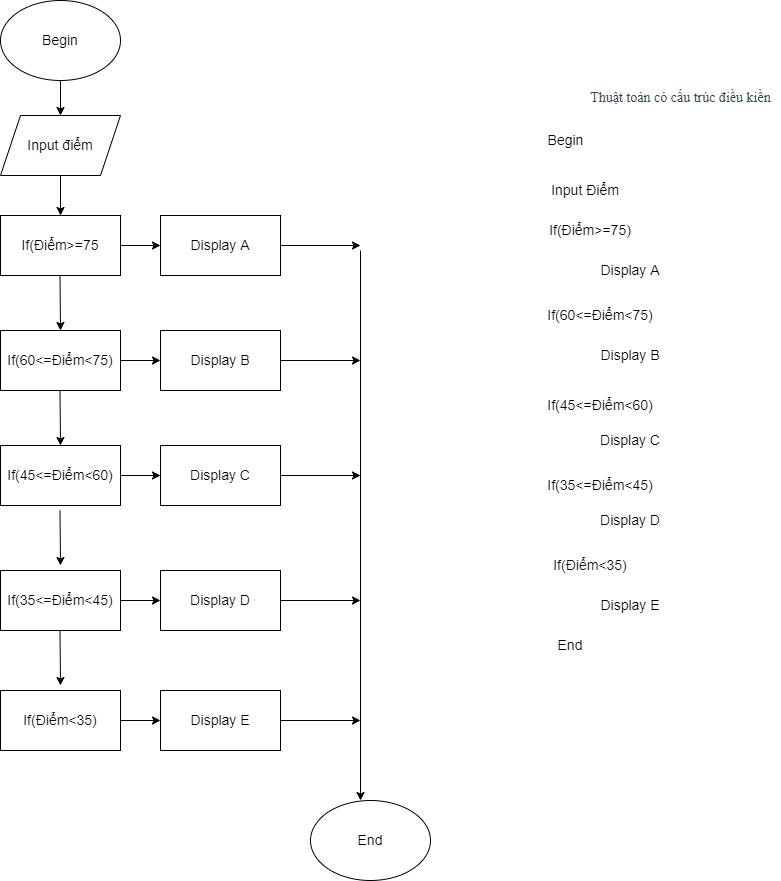

The diagram above was exported from draw.io. Its source (the exported page's mxGraphModel, read from the mxfile embedded in the PNG):
<mxGraphModel dx="1422" dy="1874" grid="1" gridSize="10" guides="1" tooltips="1" connect="1" arrows="1" fold="1" page="1" pageScale="1" pageWidth="827" pageHeight="1169" math="0" shadow="0">
  <root>
    <mxCell id="0" />
    <mxCell id="1" parent="0" />
    <mxCell id="rNRHeSvk9YHtuQkokYyG-1" value="&lt;h2 id=&quot;yui_3_17_2_1_1639385293164_39&quot; style=&quot;box-sizing: border-box ; margin-top: 0px ; margin-bottom: 0.5rem ; font-family: &amp;#34;open sans&amp;#34; ; font-weight: 400 ; line-height: 1.3 ; color: rgb(55 , 71 , 79) ; text-align: left ; background-color: rgb(255 , 255 , 255)&quot;&gt;&lt;font style=&quot;font-size: 14px&quot;&gt;Thuật toán có cấu trúc điều kiền&lt;/font&gt;&lt;/h2&gt;" style="text;html=1;align=center;verticalAlign=middle;resizable=0;points=[];autosize=1;strokeColor=none;fillColor=none;" vertex="1" parent="1">
      <mxGeometry x="620" y="60" width="200" height="40" as="geometry" />
    </mxCell>
    <mxCell id="rNRHeSvk9YHtuQkokYyG-2" value="Begin" style="text;html=1;align=center;verticalAlign=middle;resizable=0;points=[];autosize=1;strokeColor=none;fillColor=none;fontSize=14;" vertex="1" parent="1">
      <mxGeometry x="580" y="110" width="50" height="20" as="geometry" />
    </mxCell>
    <mxCell id="rNRHeSvk9YHtuQkokYyG-3" value="Input Điểm" style="text;html=1;strokeColor=none;fillColor=none;align=center;verticalAlign=middle;whiteSpace=wrap;rounded=0;fontSize=14;" vertex="1" parent="1">
      <mxGeometry x="520" y="155" width="210" height="30" as="geometry" />
    </mxCell>
    <mxCell id="rNRHeSvk9YHtuQkokYyG-6" value="If(Điểm&amp;gt;=75)" style="text;html=1;strokeColor=none;fillColor=none;align=center;verticalAlign=middle;whiteSpace=wrap;rounded=0;fontSize=14;" vertex="1" parent="1">
      <mxGeometry x="600" y="195" width="60" height="30" as="geometry" />
    </mxCell>
    <mxCell id="rNRHeSvk9YHtuQkokYyG-7" value="Display A" style="text;html=1;strokeColor=none;fillColor=none;align=center;verticalAlign=middle;whiteSpace=wrap;rounded=0;fontSize=14;" vertex="1" parent="1">
      <mxGeometry x="620" y="235" width="100" height="30" as="geometry" />
    </mxCell>
    <mxCell id="rNRHeSvk9YHtuQkokYyG-16" value="End" style="text;html=1;strokeColor=none;fillColor=none;align=center;verticalAlign=middle;whiteSpace=wrap;rounded=0;fontSize=14;" vertex="1" parent="1">
      <mxGeometry x="580" y="610" width="60" height="30" as="geometry" />
    </mxCell>
    <mxCell id="rNRHeSvk9YHtuQkokYyG-25" value="Begin" style="ellipse;whiteSpace=wrap;html=1;fontSize=14;" vertex="1" parent="1">
      <mxGeometry x="40" y="-20" width="120" height="80" as="geometry" />
    </mxCell>
    <mxCell id="rNRHeSvk9YHtuQkokYyG-26" value="If(Điểm&amp;gt;=75" style="rounded=0;whiteSpace=wrap;html=1;fontSize=14;" vertex="1" parent="1">
      <mxGeometry x="40" y="195" width="120" height="60" as="geometry" />
    </mxCell>
    <mxCell id="rNRHeSvk9YHtuQkokYyG-32" value="" style="endArrow=classic;html=1;rounded=0;fontSize=14;exitX=0.5;exitY=1;exitDx=0;exitDy=0;entryX=0.5;entryY=0;entryDx=0;entryDy=0;" edge="1" parent="1" source="rNRHeSvk9YHtuQkokYyG-25" target="rNRHeSvk9YHtuQkokYyG-88">
      <mxGeometry width="50" height="50" relative="1" as="geometry">
        <mxPoint x="140" y="415" as="sourcePoint" />
        <mxPoint x="100" y="120" as="targetPoint" />
        <Array as="points">
          <mxPoint x="100" y="90" />
        </Array>
      </mxGeometry>
    </mxCell>
    <mxCell id="rNRHeSvk9YHtuQkokYyG-33" value="" style="endArrow=classic;html=1;rounded=0;fontSize=14;exitX=0.5;exitY=1;exitDx=0;exitDy=0;entryX=0.5;entryY=0;entryDx=0;entryDy=0;" edge="1" parent="1">
      <mxGeometry width="50" height="50" relative="1" as="geometry">
        <mxPoint x="100" y="155" as="sourcePoint" />
        <mxPoint x="100" y="195" as="targetPoint" />
      </mxGeometry>
    </mxCell>
    <mxCell id="rNRHeSvk9YHtuQkokYyG-40" value="" style="endArrow=classic;html=1;rounded=0;fontSize=14;exitX=0.5;exitY=1;exitDx=0;exitDy=0;entryX=0.5;entryY=0;entryDx=0;entryDy=0;" edge="1" parent="1">
      <mxGeometry width="50" height="50" relative="1" as="geometry">
        <mxPoint x="99.5" y="255" as="sourcePoint" />
        <mxPoint x="100" y="310" as="targetPoint" />
      </mxGeometry>
    </mxCell>
    <mxCell id="rNRHeSvk9YHtuQkokYyG-46" value="If(60&amp;lt;=Điểm&amp;lt;75)" style="text;html=1;strokeColor=none;fillColor=none;align=center;verticalAlign=middle;whiteSpace=wrap;rounded=0;fontSize=14;" vertex="1" parent="1">
      <mxGeometry x="610" y="280" width="60" height="30" as="geometry" />
    </mxCell>
    <mxCell id="rNRHeSvk9YHtuQkokYyG-47" value="Display B" style="text;html=1;strokeColor=none;fillColor=none;align=center;verticalAlign=middle;whiteSpace=wrap;rounded=0;fontSize=14;" vertex="1" parent="1">
      <mxGeometry x="620" y="320" width="100" height="30" as="geometry" />
    </mxCell>
    <mxCell id="rNRHeSvk9YHtuQkokYyG-49" value="Display C" style="text;html=1;strokeColor=none;fillColor=none;align=center;verticalAlign=middle;whiteSpace=wrap;rounded=0;fontSize=14;" vertex="1" parent="1">
      <mxGeometry x="620" y="405" width="100" height="30" as="geometry" />
    </mxCell>
    <mxCell id="rNRHeSvk9YHtuQkokYyG-51" value="Display D" style="text;html=1;strokeColor=none;fillColor=none;align=center;verticalAlign=middle;whiteSpace=wrap;rounded=0;fontSize=14;" vertex="1" parent="1">
      <mxGeometry x="620" y="485" width="100" height="30" as="geometry" />
    </mxCell>
    <mxCell id="rNRHeSvk9YHtuQkokYyG-52" value="If(Điểm&amp;lt;35)" style="text;html=1;strokeColor=none;fillColor=none;align=center;verticalAlign=middle;whiteSpace=wrap;rounded=0;fontSize=14;" vertex="1" parent="1">
      <mxGeometry x="600" y="530" width="60" height="30" as="geometry" />
    </mxCell>
    <mxCell id="rNRHeSvk9YHtuQkokYyG-53" value="Display E" style="text;html=1;strokeColor=none;fillColor=none;align=center;verticalAlign=middle;whiteSpace=wrap;rounded=0;fontSize=14;" vertex="1" parent="1">
      <mxGeometry x="620" y="570" width="100" height="30" as="geometry" />
    </mxCell>
    <mxCell id="rNRHeSvk9YHtuQkokYyG-54" value="If(45&amp;lt;=Điểm&amp;lt;60)" style="text;html=1;strokeColor=none;fillColor=none;align=center;verticalAlign=middle;whiteSpace=wrap;rounded=0;fontSize=14;" vertex="1" parent="1">
      <mxGeometry x="610" y="370" width="60" height="30" as="geometry" />
    </mxCell>
    <mxCell id="rNRHeSvk9YHtuQkokYyG-55" value="If(35&amp;lt;=Điểm&amp;lt;45)" style="text;html=1;strokeColor=none;fillColor=none;align=center;verticalAlign=middle;whiteSpace=wrap;rounded=0;fontSize=14;" vertex="1" parent="1">
      <mxGeometry x="610" y="450" width="60" height="30" as="geometry" />
    </mxCell>
    <mxCell id="rNRHeSvk9YHtuQkokYyG-64" value="" style="endArrow=classic;html=1;rounded=0;fontSize=14;exitX=1;exitY=0.5;exitDx=0;exitDy=0;" edge="1" parent="1" source="rNRHeSvk9YHtuQkokYyG-26">
      <mxGeometry width="50" height="50" relative="1" as="geometry">
        <mxPoint x="200" y="270" as="sourcePoint" />
        <mxPoint x="200" y="225" as="targetPoint" />
      </mxGeometry>
    </mxCell>
    <mxCell id="rNRHeSvk9YHtuQkokYyG-65" value="Display A" style="rounded=0;whiteSpace=wrap;html=1;fontSize=14;" vertex="1" parent="1">
      <mxGeometry x="200" y="195" width="120" height="60" as="geometry" />
    </mxCell>
    <mxCell id="rNRHeSvk9YHtuQkokYyG-66" value="" style="endArrow=classic;html=1;rounded=0;fontSize=14;exitX=1;exitY=0.5;exitDx=0;exitDy=0;" edge="1" parent="1" source="rNRHeSvk9YHtuQkokYyG-65">
      <mxGeometry width="50" height="50" relative="1" as="geometry">
        <mxPoint x="380" y="270" as="sourcePoint" />
        <mxPoint x="400" y="225" as="targetPoint" />
      </mxGeometry>
    </mxCell>
    <mxCell id="rNRHeSvk9YHtuQkokYyG-67" value="If(60&amp;lt;=Điểm&amp;lt;75)" style="rounded=0;whiteSpace=wrap;html=1;fontSize=14;" vertex="1" parent="1">
      <mxGeometry x="40" y="310" width="120" height="60" as="geometry" />
    </mxCell>
    <mxCell id="rNRHeSvk9YHtuQkokYyG-68" value="" style="endArrow=classic;html=1;rounded=0;fontSize=14;exitX=0.5;exitY=1;exitDx=0;exitDy=0;entryX=0.5;entryY=0;entryDx=0;entryDy=0;" edge="1" parent="1">
      <mxGeometry width="50" height="50" relative="1" as="geometry">
        <mxPoint x="99.5" y="370" as="sourcePoint" />
        <mxPoint x="100" y="425" as="targetPoint" />
      </mxGeometry>
    </mxCell>
    <mxCell id="rNRHeSvk9YHtuQkokYyG-69" value="" style="endArrow=classic;html=1;rounded=0;fontSize=14;exitX=1;exitY=0.5;exitDx=0;exitDy=0;" edge="1" parent="1" source="rNRHeSvk9YHtuQkokYyG-67">
      <mxGeometry width="50" height="50" relative="1" as="geometry">
        <mxPoint x="200" y="385" as="sourcePoint" />
        <mxPoint x="200" y="340" as="targetPoint" />
      </mxGeometry>
    </mxCell>
    <mxCell id="rNRHeSvk9YHtuQkokYyG-70" value="Display B" style="rounded=0;whiteSpace=wrap;html=1;fontSize=14;" vertex="1" parent="1">
      <mxGeometry x="200" y="310" width="120" height="60" as="geometry" />
    </mxCell>
    <mxCell id="rNRHeSvk9YHtuQkokYyG-71" value="" style="endArrow=classic;html=1;rounded=0;fontSize=14;exitX=1;exitY=0.5;exitDx=0;exitDy=0;" edge="1" parent="1" source="rNRHeSvk9YHtuQkokYyG-70">
      <mxGeometry width="50" height="50" relative="1" as="geometry">
        <mxPoint x="380" y="385" as="sourcePoint" />
        <mxPoint x="400" y="340" as="targetPoint" />
      </mxGeometry>
    </mxCell>
    <mxCell id="rNRHeSvk9YHtuQkokYyG-72" value="If(45&amp;lt;=Điểm&amp;lt;60)" style="rounded=0;whiteSpace=wrap;html=1;fontSize=14;" vertex="1" parent="1">
      <mxGeometry x="40" y="425" width="120" height="60" as="geometry" />
    </mxCell>
    <mxCell id="rNRHeSvk9YHtuQkokYyG-73" value="" style="endArrow=classic;html=1;rounded=0;fontSize=14;exitX=0.5;exitY=1;exitDx=0;exitDy=0;entryX=0.5;entryY=0;entryDx=0;entryDy=0;" edge="1" parent="1">
      <mxGeometry width="50" height="50" relative="1" as="geometry">
        <mxPoint x="99.5" y="490" as="sourcePoint" />
        <mxPoint x="100" y="545" as="targetPoint" />
      </mxGeometry>
    </mxCell>
    <mxCell id="rNRHeSvk9YHtuQkokYyG-74" value="" style="endArrow=classic;html=1;rounded=0;fontSize=14;exitX=1;exitY=0.5;exitDx=0;exitDy=0;entryX=0;entryY=0.5;entryDx=0;entryDy=0;" edge="1" parent="1" source="rNRHeSvk9YHtuQkokYyG-72" target="rNRHeSvk9YHtuQkokYyG-75">
      <mxGeometry width="50" height="50" relative="1" as="geometry">
        <mxPoint x="200" y="505" as="sourcePoint" />
        <mxPoint x="200" y="460" as="targetPoint" />
      </mxGeometry>
    </mxCell>
    <mxCell id="rNRHeSvk9YHtuQkokYyG-75" value="Display C" style="rounded=0;whiteSpace=wrap;html=1;fontSize=14;" vertex="1" parent="1">
      <mxGeometry x="200" y="425" width="120" height="60" as="geometry" />
    </mxCell>
    <mxCell id="rNRHeSvk9YHtuQkokYyG-76" value="" style="endArrow=classic;html=1;rounded=0;fontSize=14;exitX=1;exitY=0.5;exitDx=0;exitDy=0;" edge="1" parent="1" source="rNRHeSvk9YHtuQkokYyG-75">
      <mxGeometry width="50" height="50" relative="1" as="geometry">
        <mxPoint x="380" y="505" as="sourcePoint" />
        <mxPoint x="400" y="455" as="targetPoint" />
      </mxGeometry>
    </mxCell>
    <mxCell id="rNRHeSvk9YHtuQkokYyG-77" value="If(35&amp;lt;=Điểm&amp;lt;45)" style="rounded=0;whiteSpace=wrap;html=1;fontSize=14;" vertex="1" parent="1">
      <mxGeometry x="40" y="550" width="120" height="60" as="geometry" />
    </mxCell>
    <mxCell id="rNRHeSvk9YHtuQkokYyG-78" value="" style="endArrow=classic;html=1;rounded=0;fontSize=14;exitX=0.5;exitY=1;exitDx=0;exitDy=0;entryX=0.5;entryY=0;entryDx=0;entryDy=0;" edge="1" parent="1">
      <mxGeometry width="50" height="50" relative="1" as="geometry">
        <mxPoint x="99.5" y="610" as="sourcePoint" />
        <mxPoint x="100" y="665" as="targetPoint" />
      </mxGeometry>
    </mxCell>
    <mxCell id="rNRHeSvk9YHtuQkokYyG-79" value="" style="endArrow=classic;html=1;rounded=0;fontSize=14;exitX=1;exitY=0.5;exitDx=0;exitDy=0;" edge="1" parent="1" source="rNRHeSvk9YHtuQkokYyG-77">
      <mxGeometry width="50" height="50" relative="1" as="geometry">
        <mxPoint x="200" y="625" as="sourcePoint" />
        <mxPoint x="200" y="580" as="targetPoint" />
      </mxGeometry>
    </mxCell>
    <mxCell id="rNRHeSvk9YHtuQkokYyG-80" value="Display D" style="rounded=0;whiteSpace=wrap;html=1;fontSize=14;" vertex="1" parent="1">
      <mxGeometry x="200" y="550" width="120" height="60" as="geometry" />
    </mxCell>
    <mxCell id="rNRHeSvk9YHtuQkokYyG-81" value="" style="endArrow=classic;html=1;rounded=0;fontSize=14;exitX=1;exitY=0.5;exitDx=0;exitDy=0;" edge="1" parent="1" source="rNRHeSvk9YHtuQkokYyG-80">
      <mxGeometry width="50" height="50" relative="1" as="geometry">
        <mxPoint x="380" y="625" as="sourcePoint" />
        <mxPoint x="400" y="580" as="targetPoint" />
      </mxGeometry>
    </mxCell>
    <mxCell id="rNRHeSvk9YHtuQkokYyG-82" value="If(Điểm&amp;lt;35)" style="rounded=0;whiteSpace=wrap;html=1;fontSize=14;" vertex="1" parent="1">
      <mxGeometry x="40" y="670" width="120" height="60" as="geometry" />
    </mxCell>
    <mxCell id="rNRHeSvk9YHtuQkokYyG-84" value="" style="endArrow=classic;html=1;rounded=0;fontSize=14;exitX=1;exitY=0.5;exitDx=0;exitDy=0;" edge="1" parent="1" source="rNRHeSvk9YHtuQkokYyG-82">
      <mxGeometry width="50" height="50" relative="1" as="geometry">
        <mxPoint x="200" y="745" as="sourcePoint" />
        <mxPoint x="200" y="700" as="targetPoint" />
      </mxGeometry>
    </mxCell>
    <mxCell id="rNRHeSvk9YHtuQkokYyG-85" value="Display E" style="rounded=0;whiteSpace=wrap;html=1;fontSize=14;" vertex="1" parent="1">
      <mxGeometry x="200" y="670" width="120" height="60" as="geometry" />
    </mxCell>
    <mxCell id="rNRHeSvk9YHtuQkokYyG-86" value="" style="endArrow=classic;html=1;rounded=0;fontSize=14;exitX=1;exitY=0.5;exitDx=0;exitDy=0;" edge="1" parent="1" source="rNRHeSvk9YHtuQkokYyG-85">
      <mxGeometry width="50" height="50" relative="1" as="geometry">
        <mxPoint x="380" y="745" as="sourcePoint" />
        <mxPoint x="400" y="700" as="targetPoint" />
      </mxGeometry>
    </mxCell>
    <mxCell id="rNRHeSvk9YHtuQkokYyG-87" value="" style="endArrow=classic;html=1;rounded=0;fontSize=14;" edge="1" parent="1">
      <mxGeometry width="50" height="50" relative="1" as="geometry">
        <mxPoint x="400" y="230" as="sourcePoint" />
        <mxPoint x="400" y="780" as="targetPoint" />
      </mxGeometry>
    </mxCell>
    <mxCell id="rNRHeSvk9YHtuQkokYyG-88" value="&lt;span&gt;Input điểm&lt;/span&gt;" style="shape=parallelogram;perimeter=parallelogramPerimeter;whiteSpace=wrap;html=1;fixedSize=1;fontSize=14;" vertex="1" parent="1">
      <mxGeometry x="40" y="95" width="120" height="60" as="geometry" />
    </mxCell>
    <mxCell id="rNRHeSvk9YHtuQkokYyG-89" value="End" style="ellipse;whiteSpace=wrap;html=1;fontSize=14;" vertex="1" parent="1">
      <mxGeometry x="350" y="780" width="120" height="80" as="geometry" />
    </mxCell>
  </root>
</mxGraphModel>